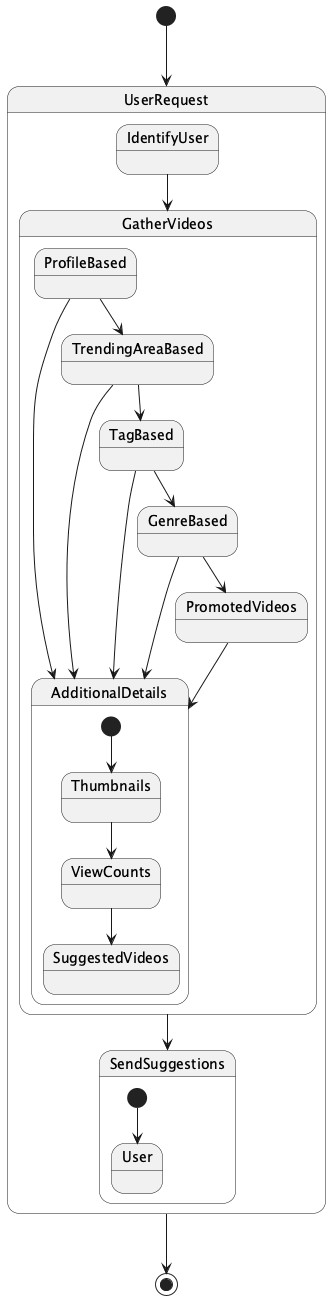

The diagram above was rendered by PlantUML. Its source (embedded in the PNG):
@startuml
[*] --> UserRequest

state UserRequest {
  state IdentifyUser
  IdentifyUser --> GatherVideos

  state GatherVideos {
    state ProfileBased
    ProfileBased --> TrendingAreaBased
    TrendingAreaBased --> TagBased
    TagBased --> GenreBased
    GenreBased --> PromotedVideos

    state AdditionalDetails {
      [*] --> Thumbnails
      Thumbnails --> ViewCounts
      ViewCounts --> SuggestedVideos
    }

    ProfileBased --> AdditionalDetails
    TrendingAreaBased --> AdditionalDetails
    TagBased --> AdditionalDetails
    GenreBased --> AdditionalDetails
    PromotedVideos --> AdditionalDetails
  }

  state SendSuggestions {
    [*] --> User
  }

  GatherVideos --> SendSuggestions
}

UserRequest --> [*]
@enduml